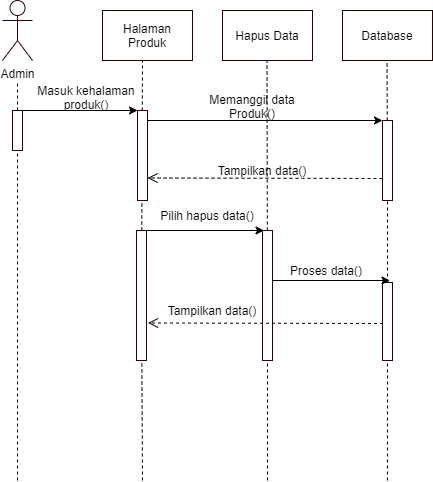

The diagram above was exported from draw.io. Its source (the exported page's mxGraphModel, read from the mxfile embedded in the PNG):
<mxGraphModel dx="1038" dy="523" grid="1" gridSize="10" guides="1" tooltips="1" connect="1" arrows="1" fold="1" page="1" pageScale="1" pageWidth="827" pageHeight="1169" math="0" shadow="0">
  <root>
    <mxCell id="0" />
    <mxCell id="1" parent="0" />
    <mxCell id="ZHUhwsxuq3rnonvQ1H8C-37" value="Admin" style="shape=umlActor;verticalLabelPosition=bottom;verticalAlign=top;html=1;outlineConnect=0;strokeColor=#330000;" vertex="1" parent="1">
      <mxGeometry x="90" y="40" width="30" height="60" as="geometry" />
    </mxCell>
    <mxCell id="ZHUhwsxuq3rnonvQ1H8C-38" value="" style="endArrow=none;dashed=1;html=1;" edge="1" parent="1" source="ZHUhwsxuq3rnonvQ1H8C-45">
      <mxGeometry width="50" height="50" relative="1" as="geometry">
        <mxPoint x="105" y="471" as="sourcePoint" />
        <mxPoint x="105" y="121" as="targetPoint" />
      </mxGeometry>
    </mxCell>
    <mxCell id="ZHUhwsxuq3rnonvQ1H8C-39" value="Halaman Produk" style="rounded=0;whiteSpace=wrap;html=1;strokeColor=#330000;" vertex="1" parent="1">
      <mxGeometry x="190" y="50" width="90" height="50" as="geometry" />
    </mxCell>
    <mxCell id="ZHUhwsxuq3rnonvQ1H8C-40" value="Hapus Data" style="rounded=0;whiteSpace=wrap;html=1;strokeColor=#330000;" vertex="1" parent="1">
      <mxGeometry x="310" y="50" width="90" height="50" as="geometry" />
    </mxCell>
    <mxCell id="ZHUhwsxuq3rnonvQ1H8C-41" value="Database" style="rounded=0;whiteSpace=wrap;html=1;strokeColor=#330000;" vertex="1" parent="1">
      <mxGeometry x="430" y="50" width="90" height="50" as="geometry" />
    </mxCell>
    <mxCell id="ZHUhwsxuq3rnonvQ1H8C-42" value="" style="endArrow=none;dashed=1;html=1;" edge="1" parent="1" source="ZHUhwsxuq3rnonvQ1H8C-87">
      <mxGeometry width="50" height="50" relative="1" as="geometry">
        <mxPoint x="230" y="520" as="sourcePoint" />
        <mxPoint x="230" y="100" as="targetPoint" />
      </mxGeometry>
    </mxCell>
    <mxCell id="ZHUhwsxuq3rnonvQ1H8C-43" value="" style="endArrow=none;dashed=1;html=1;" edge="1" parent="1" source="ZHUhwsxuq3rnonvQ1H8C-90">
      <mxGeometry width="50" height="50" relative="1" as="geometry">
        <mxPoint x="354.93181818181824" y="480" as="sourcePoint" />
        <mxPoint x="354.5" y="100" as="targetPoint" />
      </mxGeometry>
    </mxCell>
    <mxCell id="ZHUhwsxuq3rnonvQ1H8C-44" value="" style="endArrow=none;dashed=1;html=1;" edge="1" parent="1" source="ZHUhwsxuq3rnonvQ1H8C-81">
      <mxGeometry width="50" height="50" relative="1" as="geometry">
        <mxPoint x="474.9565217391305" y="520" as="sourcePoint" />
        <mxPoint x="474.5" y="100" as="targetPoint" />
      </mxGeometry>
    </mxCell>
    <mxCell id="ZHUhwsxuq3rnonvQ1H8C-45" value="" style="rounded=0;whiteSpace=wrap;html=1;strokeColor=#330000;" vertex="1" parent="1">
      <mxGeometry x="100" y="150" width="10" height="40" as="geometry" />
    </mxCell>
    <mxCell id="ZHUhwsxuq3rnonvQ1H8C-46" value="" style="endArrow=none;dashed=1;html=1;" edge="1" parent="1" target="ZHUhwsxuq3rnonvQ1H8C-45">
      <mxGeometry width="50" height="50" relative="1" as="geometry">
        <mxPoint x="105" y="520" as="sourcePoint" />
        <mxPoint x="105" y="121" as="targetPoint" />
      </mxGeometry>
    </mxCell>
    <mxCell id="ZHUhwsxuq3rnonvQ1H8C-47" value="" style="rounded=0;whiteSpace=wrap;html=1;strokeColor=#330000;" vertex="1" parent="1">
      <mxGeometry x="225" y="150" width="10" height="90" as="geometry" />
    </mxCell>
    <mxCell id="ZHUhwsxuq3rnonvQ1H8C-49" value="" style="endArrow=classic;html=1;exitX=0.75;exitY=0;exitDx=0;exitDy=0;entryX=0;entryY=0;entryDx=0;entryDy=0;" edge="1" parent="1" source="ZHUhwsxuq3rnonvQ1H8C-45" target="ZHUhwsxuq3rnonvQ1H8C-47">
      <mxGeometry width="50" height="50" relative="1" as="geometry">
        <mxPoint x="390" y="250" as="sourcePoint" />
        <mxPoint x="440" y="200" as="targetPoint" />
      </mxGeometry>
    </mxCell>
    <mxCell id="ZHUhwsxuq3rnonvQ1H8C-50" value="Masuk kehalaman&lt;br&gt;produk()" style="text;html=1;strokeColor=none;fillColor=none;align=center;verticalAlign=middle;whiteSpace=wrap;rounded=0;" vertex="1" parent="1">
      <mxGeometry x="124" y="127" width="100" height="20" as="geometry" />
    </mxCell>
    <mxCell id="ZHUhwsxuq3rnonvQ1H8C-81" value="" style="rounded=0;whiteSpace=wrap;html=1;strokeColor=#330000;" vertex="1" parent="1">
      <mxGeometry x="470" y="160" width="10" height="80" as="geometry" />
    </mxCell>
    <mxCell id="ZHUhwsxuq3rnonvQ1H8C-82" value="" style="endArrow=none;dashed=1;html=1;" edge="1" parent="1" source="ZHUhwsxuq3rnonvQ1H8C-101" target="ZHUhwsxuq3rnonvQ1H8C-81">
      <mxGeometry width="50" height="50" relative="1" as="geometry">
        <mxPoint x="474.9565217391305" y="520" as="sourcePoint" />
        <mxPoint x="474.5" y="100" as="targetPoint" />
      </mxGeometry>
    </mxCell>
    <mxCell id="ZHUhwsxuq3rnonvQ1H8C-83" value="" style="endArrow=classic;html=1;exitX=0.75;exitY=0;exitDx=0;exitDy=0;entryX=0;entryY=0;entryDx=0;entryDy=0;" edge="1" parent="1" target="ZHUhwsxuq3rnonvQ1H8C-81">
      <mxGeometry width="50" height="50" relative="1" as="geometry">
        <mxPoint x="235" y="160" as="sourcePoint" />
        <mxPoint x="352.5" y="160.0000000000001" as="targetPoint" />
      </mxGeometry>
    </mxCell>
    <mxCell id="ZHUhwsxuq3rnonvQ1H8C-84" value="Memanggil data Produk()" style="text;html=1;strokeColor=none;fillColor=none;align=center;verticalAlign=middle;whiteSpace=wrap;rounded=0;" vertex="1" parent="1">
      <mxGeometry x="290" y="136" width="100" height="20" as="geometry" />
    </mxCell>
    <mxCell id="ZHUhwsxuq3rnonvQ1H8C-85" value="" style="html=1;verticalAlign=bottom;endArrow=open;dashed=1;endSize=8;entryX=1;entryY=0.75;entryDx=0;entryDy=0;" edge="1" parent="1" target="ZHUhwsxuq3rnonvQ1H8C-47">
      <mxGeometry x="-0.25" y="-50" relative="1" as="geometry">
        <mxPoint x="470" y="218" as="sourcePoint" />
        <mxPoint x="370" y="320" as="targetPoint" />
        <mxPoint as="offset" />
      </mxGeometry>
    </mxCell>
    <mxCell id="ZHUhwsxuq3rnonvQ1H8C-86" value="Tampilkan data()" style="text;html=1;strokeColor=none;fillColor=none;align=center;verticalAlign=middle;whiteSpace=wrap;rounded=0;" vertex="1" parent="1">
      <mxGeometry x="300" y="200" width="100" height="20" as="geometry" />
    </mxCell>
    <mxCell id="ZHUhwsxuq3rnonvQ1H8C-87" value="" style="rounded=0;whiteSpace=wrap;html=1;strokeColor=#330000;" vertex="1" parent="1">
      <mxGeometry x="224" y="270" width="10" height="130" as="geometry" />
    </mxCell>
    <mxCell id="ZHUhwsxuq3rnonvQ1H8C-88" value="" style="endArrow=none;dashed=1;html=1;" edge="1" parent="1" target="ZHUhwsxuq3rnonvQ1H8C-87">
      <mxGeometry width="50" height="50" relative="1" as="geometry">
        <mxPoint x="230" y="520" as="sourcePoint" />
        <mxPoint x="230" y="100" as="targetPoint" />
      </mxGeometry>
    </mxCell>
    <mxCell id="ZHUhwsxuq3rnonvQ1H8C-89" value="" style="endArrow=classic;html=1;exitX=0.75;exitY=0;exitDx=0;exitDy=0;entryX=0;entryY=0;entryDx=0;entryDy=0;" edge="1" parent="1">
      <mxGeometry width="50" height="50" relative="1" as="geometry">
        <mxPoint x="234" y="270" as="sourcePoint" />
        <mxPoint x="351.5" y="270.0000000000001" as="targetPoint" />
      </mxGeometry>
    </mxCell>
    <mxCell id="ZHUhwsxuq3rnonvQ1H8C-90" value="" style="rounded=0;whiteSpace=wrap;html=1;strokeColor=#330000;" vertex="1" parent="1">
      <mxGeometry x="350" y="270" width="10" height="130" as="geometry" />
    </mxCell>
    <mxCell id="ZHUhwsxuq3rnonvQ1H8C-92" value="" style="endArrow=none;dashed=1;html=1;" edge="1" parent="1" target="ZHUhwsxuq3rnonvQ1H8C-90">
      <mxGeometry width="50" height="50" relative="1" as="geometry">
        <mxPoint x="355" y="520" as="sourcePoint" />
        <mxPoint x="354.5" y="100" as="targetPoint" />
      </mxGeometry>
    </mxCell>
    <mxCell id="ZHUhwsxuq3rnonvQ1H8C-95" value="Pilih hapus data()" style="text;html=1;strokeColor=none;fillColor=none;align=center;verticalAlign=middle;whiteSpace=wrap;rounded=0;" vertex="1" parent="1">
      <mxGeometry x="245" y="245" width="100" height="20" as="geometry" />
    </mxCell>
    <mxCell id="ZHUhwsxuq3rnonvQ1H8C-101" value="" style="rounded=0;whiteSpace=wrap;html=1;strokeColor=#330000;" vertex="1" parent="1">
      <mxGeometry x="470" y="322" width="10" height="78" as="geometry" />
    </mxCell>
    <mxCell id="ZHUhwsxuq3rnonvQ1H8C-102" value="" style="endArrow=none;dashed=1;html=1;" edge="1" parent="1" target="ZHUhwsxuq3rnonvQ1H8C-101">
      <mxGeometry width="50" height="50" relative="1" as="geometry">
        <mxPoint x="474.9565217391305" y="520" as="sourcePoint" />
        <mxPoint x="474.99456521739125" y="240" as="targetPoint" />
      </mxGeometry>
    </mxCell>
    <mxCell id="ZHUhwsxuq3rnonvQ1H8C-107" value="" style="endArrow=classic;html=1;exitX=0.75;exitY=0;exitDx=0;exitDy=0;entryX=0;entryY=0;entryDx=0;entryDy=0;" edge="1" parent="1">
      <mxGeometry width="50" height="50" relative="1" as="geometry">
        <mxPoint x="360" y="320" as="sourcePoint" />
        <mxPoint x="477.5" y="320.0000000000001" as="targetPoint" />
      </mxGeometry>
    </mxCell>
    <mxCell id="ZHUhwsxuq3rnonvQ1H8C-108" value="Proses data()" style="text;html=1;strokeColor=none;fillColor=none;align=center;verticalAlign=middle;whiteSpace=wrap;rounded=0;" vertex="1" parent="1">
      <mxGeometry x="364" y="300" width="100" height="20" as="geometry" />
    </mxCell>
    <mxCell id="ZHUhwsxuq3rnonvQ1H8C-110" value="" style="html=1;verticalAlign=bottom;endArrow=open;dashed=1;endSize=8;entryX=1;entryY=0.75;entryDx=0;entryDy=0;" edge="1" parent="1">
      <mxGeometry x="-0.25" y="-50" relative="1" as="geometry">
        <mxPoint x="470.5" y="363" as="sourcePoint" />
        <mxPoint x="235.5" y="362.5" as="targetPoint" />
        <mxPoint as="offset" />
      </mxGeometry>
    </mxCell>
    <mxCell id="ZHUhwsxuq3rnonvQ1H8C-111" value="Tampilkan data()" style="text;html=1;strokeColor=none;fillColor=none;align=center;verticalAlign=middle;whiteSpace=wrap;rounded=0;" vertex="1" parent="1">
      <mxGeometry x="250" y="340" width="100" height="20" as="geometry" />
    </mxCell>
  </root>
</mxGraphModel>